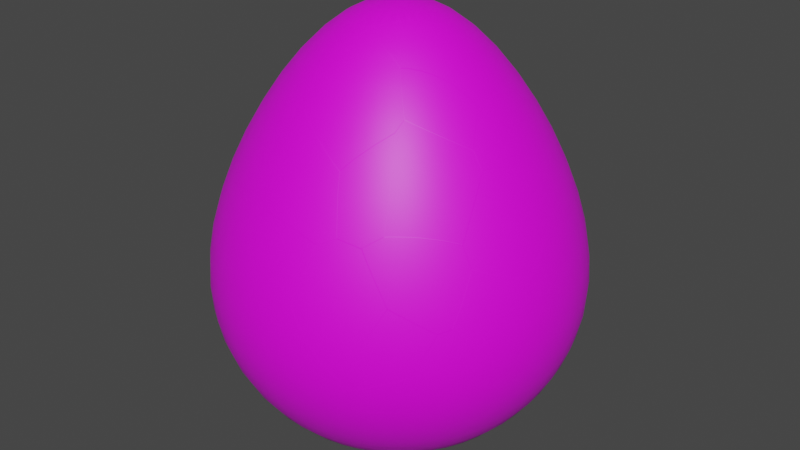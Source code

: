 # Source: Egg.blend  (saved by Blender 3.6.11; exported with 4.5.12 LTS)
import bpy
from mathutils import Matrix  # noqa: F401  (used for matrix-valued properties, if any)

bpy.ops.wm.read_factory_settings(use_empty=True)
scene = bpy.context.scene
scene.name = 'Scene'

# ---- collections
col_mesh = bpy.data.collections.new('Mesh'); scene.collection.children.link(col_mesh)
col_rig = bpy.data.collections.new('Rig'); scene.collection.children.link(col_rig)
col_collision = bpy.data.collections.new('Collision'); scene.collection.children.link(col_collision)
col_extras = bpy.data.collections.new('Extras'); scene.collection.children.link(col_extras)

# ---- images (referenced by path relative to the original .blend; pixels are not part of the script)
import os
ASSET_DIR = os.environ.get("B2B_ASSET_DIR", "")  # directory of the original .blend (textures are referenced by path, not embedded)
HERE = os.path.dirname(os.path.abspath(__file__))  # packed textures are extracted next to this script under _unpacked/

def load_image(name, relpath, width, height, colorspace="sRGB"):
    """Load a texture the original file referenced (path relative to the .blend, or extracted next to this script)."""
    p = next((c for c in (os.path.join(HERE, relpath), os.path.join(ASSET_DIR, relpath)) if relpath and os.path.exists(c)), "")
    if p:
        img = bpy.data.images.load(p, check_existing=True)
        img.name = name
    else:  # same state as the original file: an image datablock whose file is absent (Cycles renders it pink)
        img = bpy.data.images.new(name, width, height)
        img.source = "FILE"
        img.filepath = "//" + (relpath or name)
    img.colorspace_settings.name = colorspace
    return img
img_environmentcolor_png = load_image('EnvironmentColor.png', 'EnvironmentColor.png', 1024, 1024, 'sRGB')
img_roughness_png = load_image('Roughness.png', 'Roughness.png', 1024, 1024, 'sRGB')
img_normal_png = load_image('Normal.png', 'Normal.png', 1024, 1024, 'sRGB')

# ---- materials (node trees are filled in below, after node groups)
mat_environment = bpy.data.materials.new('Environment')

# ---- material node trees
mat_environment.use_nodes = True; mat_environment.node_tree.nodes.clear()
_N = mat_environment.node_tree.nodes; _L = mat_environment.node_tree.links
n0 = _N.new('ShaderNodeBsdfPrincipled'); n0.name = 'Principled BSDF'; n0.location = (970, 562)
n0.distribution = 'GGX'
n0.subsurface_method = 'RANDOM_WALK_SKIN'
n0.inputs[3].default_value = 1.45
n0.inputs[27].default_value = (0.0, 0.0, 0.0, 1.0)
n0.inputs[28].default_value = 1.0
n1 = _N.new('ShaderNodeOutputMaterial'); n1.name = 'Material Output'; n1.location = (1260, 562)
n2 = _N.new('ShaderNodeTexImage'); n2.name = 'Image Texture'; n2.location = (680, 533)
n2.image = img_environmentcolor_png
n3 = _N.new('ShaderNodeMapping'); n3.name = 'Mapping'; n3.location = (468, 569)
n4 = _N.new('ShaderNodeMapping'); n4.name = 'Mapping.001'; n4.location = (-194, 93)
n5 = _N.new('ShaderNodeTexImage'); n5.name = 'Image Texture.001'; n5.location = (-14, 133)
n5.image = img_roughness_png
n6 = _N.new('ShaderNodeValToRGB'); n6.name = 'Color Ramp'; n6.location = (361, 167)
while len(n6.color_ramp.elements) > 1: n6.color_ramp.elements.remove(n6.color_ramp.elements[-1])
n6.color_ramp.elements[0].position = 0.0; n6.color_ramp.elements[0].color = (0.292, 0.292, 0.292, 1.0)
_e = n6.color_ramp.elements.new(1.0); _e.color = (1.0, 1.0, 1.0, 1.0)
n7 = _N.new('ShaderNodeTexVoronoi'); n7.name = 'Voronoi Texture'; n7.location = (48, -481)
n8 = _N.new('ShaderNodeBump'); n8.name = 'Bump'; n8.location = (622, -97)
n8.inputs[0].default_value = 0.05
n8.inputs[1].default_value = 1.0
n8.inputs[2].default_value = 1.0
n9 = _N.new('ShaderNodeTexImage'); n9.name = 'Image Texture.002'; n9.location = (-7, -176)
n9.image = img_normal_png
n10 = _N.new('ShaderNodeMix'); n10.name = 'Mix'; n10.location = (306, -422)
n10.data_type = 'RGBA'
n10.inputs[0].default_value = 0.7
n11 = _N.new('ShaderNodeUVMap'); n11.name = 'UV Map'; n11.location = (264, 515)
n11.uv_map = 'UVColor'
n12 = _N.new('ShaderNodeUVMap'); n12.name = 'UV Map.001'; n12.location = (-407, 41)
n12.uv_map = 'UVMap'
_L.new(n0.outputs[0], n1.inputs[0])
_L.new(n2.outputs[0], n0.inputs[0])
_L.new(n3.outputs[0], n2.inputs[0])
_L.new(n11.outputs[0], n3.inputs[0])
_L.new(n4.outputs[0], n5.inputs[0])
_L.new(n4.outputs[0], n9.inputs[0])
_L.new(n6.outputs[0], n0.inputs[2])
_L.new(n5.outputs[0], n6.inputs[0])
_L.new(n8.outputs[0], n0.inputs[5])
_L.new(n7.outputs[1], n10.inputs[7])
_L.new(n9.outputs[0], n10.inputs[6])
_L.new(n10.outputs[2], n8.inputs[3])
_L.new(n12.outputs[0], n4.inputs[0])
n1.is_active_output = True

# ---- world
world_world = bpy.data.worlds.new('World'); scene.world = world_world
world_world.use_nodes = True; world_world.node_tree.nodes.clear()
_N = world_world.node_tree.nodes; _L = world_world.node_tree.links
n0 = _N.new('ShaderNodeOutputWorld'); n0.name = 'World Output'; n0.location = (300, 300)
n1 = _N.new('ShaderNodeBackground'); n1.name = 'Background'; n1.location = (10, 300)
n1.inputs[0].default_value = (0.05088, 0.05088, 0.05088, 1.0)
_L.new(n1.outputs[0], n0.inputs[0])
n0.is_active_output = True
world_world.color = (0.05088, 0.05088, 0.05088)
world_world.use_sun_shadow = False
world_world.sun_shadow_jitter_overblur = 0.0

# ---- meshes
me_cube = bpy.data.meshes.new('Cube')
me_cube.from_pydata([(-0.4086, -0.4086, -0.4086), (-0.4086, -0.4086, 0.4086), (-0.4086, 0.4086, -0.4086), (-0.4086, 0.4086, 0.4086), (0.4086, -0.4086, -0.4086), (0.4086, -0.4086, 0.4086), (0.4086, 0.4086, -0.4086), (0.4086, 0.4086, 0.4086)], [], [(0, 1, 3, 2), (2, 3, 7, 6), (6, 7, 5, 4), (4, 5, 1, 0), (2, 6, 4, 0), (7, 3, 1, 5)])
_uv = me_cube.uv_layers.new(name='UVMap')
_uv.uv.foreach_set('vector', [0.375, 0.0, 0.625, 0.0, 0.625, 0.25, 0.375, 0.25, 0.375, 0.25, 0.625, 0.25, 0.625, 0.5, 0.375, 0.5, 0.375, 0.5, 0.625, 0.5, 0.625, 0.75, 0.375, 0.75, 0.375, 0.75, 0.625, 0.75, 0.625, 1.0, 0.375, 1.0, 0.125, 0.5, 0.375, 0.5, 0.375, 0.75, 0.125, 0.75, 0.625, 0.5, 0.875, 0.5, 0.875, 0.75, 0.625, 0.75])
me_cube.use_remesh_fix_poles = True
me_cube.use_remesh_preserve_attributes = False
me_cube.use_mirror_vertex_groups = False
me_cube.update()
me_cube_002 = bpy.data.meshes.new('Cube.002')
me_cube_002.from_pydata([(0.0, 0.5, 1.252), (3.778e-10, 0.888, 0.6445), (6.433e-10, 1.008, -0.2701), (4.74e-10, 0.8936, -0.516), (1.436e-11, 0.2591, -0.9669), (0.06699, 0.25, 1.462), (0.1294, 0.483, 1.252), (0.1844, 0.6881, 0.9663), (0.2298, 0.8577, 0.6445), (0.2605, 0.972, 0.3122), (0.2713, 1.012, 0.001842), (0.2608, 0.9733, -0.2701), (0.2313, 0.8631, -0.516), (0.1864, 0.6957, -0.7203), (0.1304, 0.4865, -0.8724), (0.06705, 0.2502, -0.9669), (0.1294, 0.2241, 1.462), (0.25, 0.433, 1.252), (0.3562, 0.6169, 0.9663), (0.444, 0.769, 0.6445), (0.5032, 0.8715, 0.3121), (0.524, 0.9076, 0.001842), (0.5038, 0.8726, -0.2701), (0.4468, 0.7739, -0.516), (0.3601, 0.6237, -0.7203), (0.2518, 0.4362, -0.8724), (0.1295, 0.2244, -0.9669), (0.183, 0.183, 1.462), (0.3536, 0.3536, 1.252), (0.5037, 0.5037, 0.9663), (0.6279, 0.6279, 0.6445), (0.7116, 0.7116, 0.3121), (0.7411, 0.7411, 0.001842), (0.7125, 0.7125, -0.2701), (0.6319, 0.6319, -0.516), (0.5093, 0.5093, -0.7203), (0.3562, 0.3562, -0.8724), (0.1832, 0.1832, -0.9669), (0.2241, 0.1294, 1.462), (0.433, 0.25, 1.252), (0.6169, 0.3562, 0.9663), (0.769, 0.444, 0.6445), (0.8715, 0.5032, 0.3121), (0.9076, 0.524, 0.001842), (0.8726, 0.5038, -0.2701), (0.7739, 0.4468, -0.516), (0.6237, 0.3601, -0.7203), (0.4362, 0.2518, -0.8724), (0.2244, 0.1295, -0.9669), (-3.761e-07, 2.886e-07, 1.541), (0.25, 0.06699, 1.462), (0.483, 0.1294, 1.252), (0.6881, 0.1844, 0.9663), (0.8577, 0.2298, 0.6445), (0.972, 0.2605, 0.3121), (1.012, 0.2713, 0.001842), (0.9733, 0.2608, -0.2701), (0.8631, 0.2313, -0.516), (0.6957, 0.1864, -0.7203), (0.4865, 0.1304, -0.8724), (0.2502, 0.06705, -0.9669), (0.2588, 4.007e-07, 1.462), (0.5, 3.262e-07, 1.252), (0.7123, 3.259e-07, 0.9663), (0.888, 3.404e-07, 0.6445), (1.006, 4.331e-07, 0.3122), (1.048, 3.242e-07, 0.001842), (1.008, 4.177e-07, -0.2701), (0.8936, 3.403e-07, -0.516), (0.7202, 4.013e-07, -0.7203), (0.5037, 3.934e-07, -0.8724), (0.2591, 3.933e-07, -0.9669), (0.25, -0.06699, 1.462), (0.483, -0.1294, 1.252), (0.6881, -0.1844, 0.9663), (0.8577, -0.2298, 0.6445), (0.972, -0.2605, 0.3122), (1.012, -0.2713, 0.001842), (0.9733, -0.2608, -0.2701), (0.8631, -0.2313, -0.516), (0.6957, -0.1864, -0.7203), (0.4865, -0.1304, -0.8724), (0.2502, -0.06705, -0.9669), (0.2241, -0.1294, 1.462), (0.433, -0.25, 1.252), (0.6169, -0.3562, 0.9663), (0.769, -0.444, 0.6445), (0.8715, -0.5032, 0.3122), (0.9076, -0.524, 0.001842), (0.8726, -0.5038, -0.2701), (0.7739, -0.4468, -0.516), (0.6237, -0.3601, -0.7203), (0.4362, -0.2518, -0.8724), (0.2244, -0.1295, -0.9669), (0.183, -0.183, 1.462), (0.3536, -0.3536, 1.252), (0.5037, -0.5037, 0.9663), (0.6279, -0.6279, 0.6445), (0.7116, -0.7116, 0.3122), (0.7411, -0.7411, 0.001842), (0.7125, -0.7125, -0.2701), (0.6319, -0.6319, -0.516), (0.5093, -0.5093, -0.7203), (0.3562, -0.3562, -0.8724), (0.1832, -0.1832, -0.9669), (0.1294, -0.2241, 1.462), (0.25, -0.433, 1.252), (0.3562, -0.6169, 0.9663), (0.444, -0.769, 0.6445), (0.5032, -0.8715, 0.3122), (0.524, -0.9076, 0.001842), (0.5038, -0.8726, -0.2701), (0.4468, -0.7739, -0.516), (0.3601, -0.6237, -0.7203), (0.2518, -0.4362, -0.8724), (0.1295, -0.2244, -0.9669), (0.06699, -0.25, 1.462), (0.1294, -0.483, 1.252), (0.1844, -0.6881, 0.9663), (0.2298, -0.8577, 0.6445), (0.2605, -0.972, 0.3122), (0.2713, -1.012, 0.001842), (0.2608, -0.9733, -0.2701), (0.2313, -0.8631, -0.516), (0.1864, -0.6957, -0.7203), (0.1304, -0.4865, -0.8724), (0.06705, -0.2502, -0.9669), (1.097e-08, -0.2588, 1.462), (-7.099e-08, -0.5, 1.252), (-1.465e-07, -0.7123, 0.9663), (-5.713e-08, -0.888, 0.6445), (-5.781e-08, -1.006, 0.3122), (-8.93e-08, -1.048, 0.001842), (-5.786e-08, -1.008, -0.2701), (-5.739e-08, -0.8936, -0.516), (-8.72e-08, -0.7202, -0.7203), (-3.387e-08, -0.5037, -0.8724), (-1.884e-08, -0.2591, -0.9669), (-0.06699, -0.25, 1.462), (-0.1294, -0.483, 1.252), (-0.1844, -0.6881, 0.9663), (-0.2298, -0.8577, 0.6445), (-0.2605, -0.972, 0.3122), (-0.2713, -1.012, 0.001842), (-0.2608, -0.9733, -0.2701), (-0.2313, -0.8631, -0.516), (-0.1864, -0.6957, -0.7203), (-0.1304, -0.4865, -0.8724), (-0.06705, -0.2502, -0.9669), (-0.1294, -0.2241, 1.462), (-0.25, -0.433, 1.252), (-0.3562, -0.6169, 0.9663), (-0.444, -0.769, 0.6445), (-0.5032, -0.8715, 0.3122), (-0.524, -0.9076, 0.001842), (-0.5038, -0.8726, -0.2701), (-0.4468, -0.7739, -0.516), (-0.3601, -0.6237, -0.7203), (-0.2518, -0.4362, -0.8724), (-0.1295, -0.2244, -0.9669), (0.0, 3.894e-07, -1.0), (-0.183, -0.183, 1.462), (-0.3536, -0.3536, 1.252), (-0.5037, -0.5037, 0.9663), (-0.6279, -0.6279, 0.6445), (-0.7116, -0.7116, 0.3122), (-0.7411, -0.7411, 0.001842), (-0.7125, -0.7125, -0.2701), (-0.6319, -0.6319, -0.516), (-0.5093, -0.5093, -0.7203), (-0.3562, -0.3562, -0.8724), (-0.1832, -0.1832, -0.9669), (-0.2241, -0.1294, 1.462), (-0.433, -0.25, 1.252), (-0.6169, -0.3562, 0.9663), (-0.769, -0.444, 0.6445), (-0.8715, -0.5032, 0.3122), (-0.9076, -0.524, 0.001842), (-0.8726, -0.5038, -0.2701), (-0.7739, -0.4468, -0.516), (-0.6237, -0.3601, -0.7203), (-0.4362, -0.2518, -0.8724), (-0.2244, -0.1295, -0.9669), (-0.25, -0.06699, 1.462), (-0.483, -0.1294, 1.252), (-0.6881, -0.1844, 0.9663), (-0.8577, -0.2298, 0.6445), (-0.972, -0.2605, 0.3122), (-1.012, -0.2713, 0.001842), (-0.9733, -0.2608, -0.2701), (-0.8631, -0.2313, -0.516), (-0.6957, -0.1864, -0.7203), (-0.4865, -0.1304, -0.8724), (-0.2502, -0.06705, -0.9669), (-0.2588, 4.081e-07, 1.462), (-0.5, 4.678e-07, 1.252), (-0.7123, 4.91e-07, 0.9663), (-0.888, 4.932e-07, 0.6445), (-1.006, 4.021e-07, 0.3122), (-1.048, 3.711e-07, 0.001842), (-1.008, 3.71e-07, -0.2701), (-0.8936, 4.94e-07, -0.516), (-0.7202, 4.62e-07, -0.7203), (-0.5037, 3.634e-07, -0.8724), (-0.2591, 4.156e-07, -0.9669), (-0.25, 0.06699, 1.462), (-0.483, 0.1294, 1.252), (-0.6881, 0.1844, 0.9663), (-0.8577, 0.2298, 0.6445), (-0.972, 0.2605, 0.3122), (-1.012, 0.2713, 0.001842), (-0.9733, 0.2608, -0.2701), (-0.8631, 0.2313, -0.516), (-0.6957, 0.1864, -0.7203), (-0.4865, 0.1304, -0.8724), (-0.2502, 0.06705, -0.9669), (-0.2241, 0.1294, 1.462), (-0.433, 0.25, 1.252), (-0.6169, 0.3562, 0.9663), (-0.769, 0.444, 0.6445), (-0.8715, 0.5032, 0.3122), (-0.9076, 0.524, 0.001842), (-0.8726, 0.5038, -0.2701), (-0.7739, 0.4468, -0.516), (-0.6237, 0.3601, -0.7203), (-0.4362, 0.2518, -0.8724), (-0.2244, 0.1295, -0.9669), (-0.183, 0.183, 1.462), (-0.3536, 0.3536, 1.252), (-0.5037, 0.5037, 0.9663), (-0.6279, 0.6279, 0.6445), (-0.7116, 0.7116, 0.3122), (-0.7411, 0.7411, 0.001842), (-0.7125, 0.7125, -0.2701), (-0.6319, 0.6319, -0.516), (-0.5093, 0.5093, -0.7203), (-0.3562, 0.3562, -0.8724), (-0.1832, 0.1832, -0.9669), (-0.1294, 0.2241, 1.462), (-0.25, 0.433, 1.252), (-0.3562, 0.6169, 0.9663), (-0.444, 0.769, 0.6445), (-0.5032, 0.8715, 0.3122), (-0.524, 0.9076, 0.001842), (-0.5038, 0.8726, -0.2701), (-0.4468, 0.7739, -0.516), (-0.3601, 0.6237, -0.7203), (-0.2518, 0.4362, -0.8724), (-0.1295, 0.2244, -0.9669), (-0.06699, 0.25, 1.462), (-0.1294, 0.483, 1.252), (-0.1844, 0.6881, 0.9663), (-0.2298, 0.8577, 0.6445), (-0.2605, 0.972, 0.3122), (-0.2713, 1.012, 0.001842), (-0.2608, 0.9733, -0.2701), (-0.2313, 0.8631, -0.516), (-0.1864, 0.6957, -0.7203), (-0.1304, 0.4865, -0.8724), (-0.06705, 0.2502, -0.9669), (1.842e-08, 0.2588, 1.462), (7.871e-08, 0.7123, 0.9663), (-5.781e-08, 1.006, 0.3122), (-4.245e-08, 1.048, 0.001842), (7.975e-08, 0.7202, -0.7203), (-5.639e-08, 0.5037, -0.8724)], [], [(264, 3, 12, 13), (263, 262, 9, 10), (261, 0, 6, 7), (265, 264, 13, 14), (2, 263, 10, 11), (1, 261, 7, 8), (4, 265, 14, 15), (260, 49, 5), (3, 2, 11, 12), (262, 1, 8, 9), (160, 4, 15), (0, 260, 5, 6), (8, 7, 18, 19), (15, 14, 25, 26), (5, 49, 16), (12, 11, 22, 23), (9, 8, 19, 20), (160, 15, 26), (6, 5, 16, 17), (13, 12, 23, 24), (10, 9, 20, 21), (7, 6, 17, 18), (14, 13, 24, 25), (11, 10, 21, 22), (21, 20, 31, 32), (18, 17, 28, 29), (25, 24, 35, 36), (22, 21, 32, 33), (19, 18, 29, 30), (26, 25, 36, 37), (16, 49, 27), (23, 22, 33, 34), (20, 19, 30, 31), (160, 26, 37), (17, 16, 27, 28), (24, 23, 34, 35), (31, 30, 41, 42), (160, 37, 48), (28, 27, 38, 39), (35, 34, 45, 46), (32, 31, 42, 43), (29, 28, 39, 40), (36, 35, 46, 47), (33, 32, 43, 44), (30, 29, 40, 41), (37, 36, 47, 48), (27, 49, 38), (34, 33, 44, 45), (44, 43, 55, 56), (41, 40, 52, 53), (48, 47, 59, 60), (38, 49, 50), (45, 44, 56, 57), (42, 41, 53, 54), (160, 48, 60), (39, 38, 50, 51), (46, 45, 57, 58), (43, 42, 54, 55), (40, 39, 51, 52), (47, 46, 58, 59), (55, 54, 65, 66), (52, 51, 62, 63), (59, 58, 69, 70), (56, 55, 66, 67), (53, 52, 63, 64), (60, 59, 70, 71), (50, 49, 61), (57, 56, 67, 68), (54, 53, 64, 65), (160, 60, 71), (51, 50, 61, 62), (58, 57, 68, 69), (68, 67, 78, 79), (65, 64, 75, 76), (160, 71, 82), (62, 61, 72, 73), (69, 68, 79, 80), (66, 65, 76, 77), (63, 62, 73, 74), (70, 69, 80, 81), (67, 66, 77, 78), (64, 63, 74, 75), (71, 70, 81, 82), (61, 49, 72), (78, 77, 88, 89), (75, 74, 85, 86), (82, 81, 92, 93), (72, 49, 83), (79, 78, 89, 90), (76, 75, 86, 87), (160, 82, 93), (73, 72, 83, 84), (80, 79, 90, 91), (77, 76, 87, 88), (74, 73, 84, 85), (81, 80, 91, 92), (91, 90, 101, 102), (88, 87, 98, 99), (85, 84, 95, 96), (92, 91, 102, 103), (89, 88, 99, 100), (86, 85, 96, 97), (93, 92, 103, 104), (83, 49, 94), (90, 89, 100, 101), (87, 86, 97, 98), (160, 93, 104), (84, 83, 94, 95), (94, 49, 105), (101, 100, 111, 112), (98, 97, 108, 109), (160, 104, 115), (95, 94, 105, 106), (102, 101, 112, 113), (99, 98, 109, 110), (96, 95, 106, 107), (103, 102, 113, 114), (100, 99, 110, 111), (97, 96, 107, 108), (104, 103, 114, 115), (114, 113, 124, 125), (111, 110, 121, 122), (108, 107, 118, 119), (115, 114, 125, 126), (105, 49, 116), (112, 111, 122, 123), (109, 108, 119, 120), (160, 115, 126), (106, 105, 116, 117), (113, 112, 123, 124), (110, 109, 120, 121), (107, 106, 117, 118), (117, 116, 127, 128), (124, 123, 134, 135), (121, 120, 131, 132), (118, 117, 128, 129), (125, 124, 135, 136), (122, 121, 132, 133), (119, 118, 129, 130), (126, 125, 136, 137), (116, 49, 127), (123, 122, 133, 134), (120, 119, 130, 131), (160, 126, 137), (137, 136, 147, 148), (127, 49, 138), (134, 133, 144, 145), (131, 130, 141, 142), (160, 137, 148), (128, 127, 138, 139), (135, 134, 145, 146), (132, 131, 142, 143), (129, 128, 139, 140), (136, 135, 146, 147), (133, 132, 143, 144), (130, 129, 140, 141), (140, 139, 150, 151), (147, 146, 157, 158), (144, 143, 154, 155), (141, 140, 151, 152), (148, 147, 158, 159), (138, 49, 149), (145, 144, 155, 156), (142, 141, 152, 153), (160, 148, 159), (139, 138, 149, 150), (146, 145, 156, 157), (143, 142, 153, 154), (160, 159, 171), (150, 149, 161, 162), (157, 156, 168, 169), (154, 153, 165, 166), (151, 150, 162, 163), (158, 157, 169, 170), (155, 154, 166, 167), (152, 151, 163, 164), (159, 158, 170, 171), (149, 49, 161), (156, 155, 167, 168), (153, 152, 164, 165), (164, 163, 174, 175), (171, 170, 181, 182), (161, 49, 172), (168, 167, 178, 179), (165, 164, 175, 176), (160, 171, 182), (162, 161, 172, 173), (169, 168, 179, 180), (166, 165, 176, 177), (163, 162, 173, 174), (170, 169, 180, 181), (167, 166, 177, 178), (174, 173, 184, 185), (181, 180, 191, 192), (178, 177, 188, 189), (175, 174, 185, 186), (182, 181, 192, 193), (172, 49, 183), (179, 178, 189, 190), (176, 175, 186, 187), (160, 182, 193), (173, 172, 183, 184), (180, 179, 190, 191), (177, 176, 187, 188), (187, 186, 197, 198), (160, 193, 204), (184, 183, 194, 195), (191, 190, 201, 202), (188, 187, 198, 199), (185, 184, 195, 196), (192, 191, 202, 203), (189, 188, 199, 200), (186, 185, 196, 197), (193, 192, 203, 204), (183, 49, 194), (190, 189, 200, 201), (197, 196, 207, 208), (204, 203, 214, 215), (194, 49, 205), (201, 200, 211, 212), (198, 197, 208, 209), (160, 204, 215), (195, 194, 205, 206), (202, 201, 212, 213), (199, 198, 209, 210), (196, 195, 206, 207), (203, 202, 213, 214), (200, 199, 210, 211), (210, 209, 220, 221), (207, 206, 217, 218), (214, 213, 224, 225), (211, 210, 221, 222), (208, 207, 218, 219), (215, 214, 225, 226), (205, 49, 216), (212, 211, 222, 223), (209, 208, 219, 220), (160, 215, 226), (206, 205, 216, 217), (213, 212, 223, 224), (220, 219, 230, 231), (160, 226, 237), (217, 216, 227, 228), (224, 223, 234, 235), (221, 220, 231, 232), (218, 217, 228, 229), (225, 224, 235, 236), (222, 221, 232, 233), (219, 218, 229, 230), (226, 225, 236, 237), (216, 49, 227), (223, 222, 233, 234), (233, 232, 243, 244), (230, 229, 240, 241), (237, 236, 247, 248), (227, 49, 238), (234, 233, 244, 245), (231, 230, 241, 242), (160, 237, 248), (228, 227, 238, 239), (235, 234, 245, 246), (232, 231, 242, 243), (229, 228, 239, 240), (236, 235, 246, 247), (243, 242, 253, 254), (240, 239, 250, 251), (247, 246, 257, 258), (244, 243, 254, 255), (241, 240, 251, 252), (248, 247, 258, 259), (238, 49, 249), (245, 244, 255, 256), (242, 241, 252, 253), (160, 248, 259), (239, 238, 249, 250), (246, 245, 256, 257), (256, 255, 2, 3), (253, 252, 1, 262), (160, 259, 4), (250, 249, 260, 0), (257, 256, 3, 264), (254, 253, 262, 263), (251, 250, 0, 261), (258, 257, 264, 265), (255, 254, 263, 2), (252, 251, 261, 1), (259, 258, 265, 4), (249, 49, 260)])
me_cube_002.polygons.foreach_set('use_smooth', [True] * 288)
_uv = me_cube_002.uv_layers.new(name='UVMap')
_uv.uv.foreach_set('vector', [0.8348, 0.1717, 0.8094, 0.1953, 0.7904, 0.173, 0.8186, 0.152, 0.7612, 0.24, 0.7336, 0.2662, 0.7109, 0.2424, 0.7389, 0.2158, 0.6636, 0.3318, 0.6252, 0.3678, 0.6105, 0.3543, 0.6441, 0.3133, 0.8625, 0.146, 0.8348, 0.1717, 0.8186, 0.152, 0.8504, 0.1302, 0.7852, 0.2178, 0.7612, 0.24, 0.7389, 0.2158, 0.7642, 0.1941, 0.7007, 0.2971, 0.6636, 0.3318, 0.6441, 0.3133, 0.6787, 0.2752, 0.8939, 0.1171, 0.8625, 0.146, 0.8504, 0.1302, 0.8871, 0.1077, 0.5885, 0.402, 0.5527, 0.4352, 0.5802, 0.3948, 0.8094, 0.1953, 0.7852, 0.2178, 0.7642, 0.1941, 0.7904, 0.173, 0.7336, 0.2662, 0.7007, 0.2971, 0.6787, 0.2752, 0.7109, 0.2424, 0.9306, 0.08412, 0.8939, 0.1171, 0.8871, 0.1077, 0.6252, 0.3678, 0.5885, 0.402, 0.5802, 0.3948, 0.6105, 0.3543, 0.6787, 0.2752, 0.6441, 0.3133, 0.6223, 0.2964, 0.6545, 0.2539, 0.8871, 0.1077, 0.8504, 0.1302, 0.8407, 0.1124, 0.8823, 0.0969, 0.5802, 0.3948, 0.5527, 0.4352, 0.5706, 0.3893, 0.7904, 0.173, 0.7642, 0.1941, 0.7438, 0.1684, 0.7728, 0.1483, 0.7109, 0.2424, 0.6787, 0.2752, 0.6545, 0.2539, 0.6872, 0.2183, 0.9306, 0.08412, 0.8871, 0.1077, 0.8823, 0.0969, 0.6105, 0.3543, 0.5802, 0.3948, 0.5706, 0.3893, 0.5936, 0.343, 0.8186, 0.152, 0.7904, 0.173, 0.7728, 0.1483, 0.8048, 0.1295, 0.7389, 0.2158, 0.7109, 0.2424, 0.6872, 0.2183, 0.7164, 0.1903, 0.6441, 0.3133, 0.6105, 0.3543, 0.5936, 0.343, 0.6223, 0.2964, 0.8504, 0.1302, 0.8186, 0.152, 0.8048, 0.1295, 0.8407, 0.1124, 0.7642, 0.1941, 0.7389, 0.2158, 0.7164, 0.1903, 0.7438, 0.1684, 0.7164, 0.1903, 0.6872, 0.2183, 0.6609, 0.1932, 0.6927, 0.1626, 0.6223, 0.2964, 0.5936, 0.343, 0.5745, 0.3342, 0.5978, 0.2815, 0.8407, 0.1124, 0.8048, 0.1295, 0.7933, 0.1042, 0.8341, 0.09195, 0.7438, 0.1684, 0.7164, 0.1903, 0.6927, 0.1626, 0.7235, 0.14, 0.6545, 0.2539, 0.6223, 0.2964, 0.5978, 0.2815, 0.6277, 0.2332, 0.8823, 0.0969, 0.8407, 0.1124, 0.8341, 0.09195, 0.88, 0.08499, 0.5706, 0.3893, 0.5527, 0.4352, 0.5598, 0.3858, 0.7728, 0.1483, 0.7438, 0.1684, 0.7235, 0.14, 0.7566, 0.1201, 0.6872, 0.2183, 0.6545, 0.2539, 0.6277, 0.2332, 0.6609, 0.1932, 0.9306, 0.08412, 0.8823, 0.0969, 0.88, 0.08499, 0.5936, 0.343, 0.5706, 0.3893, 0.5598, 0.3858, 0.5745, 0.3342, 0.8048, 0.1295, 0.7728, 0.1483, 0.7566, 0.1201, 0.7933, 0.1042, 0.6609, 0.1932, 0.6277, 0.2332, 0.5968, 0.2128, 0.631, 0.1661, 0.9306, 0.08412, 0.88, 0.08499, 0.8803, 0.07234, 0.5745, 0.3342, 0.5598, 0.3858, 0.5479, 0.3845, 0.5531, 0.3283, 0.7933, 0.1042, 0.7566, 0.1201, 0.7417, 0.08738, 0.7848, 0.07455, 0.6927, 0.1626, 0.6609, 0.1932, 0.631, 0.1661, 0.6669, 0.1312, 0.5978, 0.2815, 0.5745, 0.3342, 0.5531, 0.3283, 0.5699, 0.2687, 0.8341, 0.09195, 0.7933, 0.1042, 0.7848, 0.07455, 0.8311, 0.06944, 0.7235, 0.14, 0.6927, 0.1626, 0.6669, 0.1312, 0.7028, 0.1067, 0.6277, 0.2332, 0.5978, 0.2815, 0.5699, 0.2687, 0.5968, 0.2128, 0.88, 0.08499, 0.8341, 0.09195, 0.8311, 0.06944, 0.8803, 0.07234, 0.5598, 0.3858, 0.5527, 0.4352, 0.5479, 0.3845, 0.7566, 0.1201, 0.7235, 0.14, 0.7028, 0.1067, 0.7417, 0.08738, 0.7028, 0.1067, 0.6669, 0.1312, 0.6374, 0.09448, 0.681, 0.06656, 0.5968, 0.2128, 0.5699, 0.2687, 0.5371, 0.2586, 0.56, 0.1929, 0.8803, 0.07234, 0.8311, 0.06944, 0.8329, 0.04438, 0.8837, 0.05942, 0.5479, 0.3845, 0.5527, 0.4352, 0.5356, 0.3859, 0.7417, 0.08738, 0.7028, 0.1067, 0.681, 0.06656, 0.7288, 0.04822, 0.631, 0.1661, 0.5968, 0.2128, 0.56, 0.1929, 0.5952, 0.1359, 0.9306, 0.08412, 0.8803, 0.07234, 0.8837, 0.05942, 0.5531, 0.3283, 0.5479, 0.3845, 0.5356, 0.3859, 0.5292, 0.3261, 0.7848, 0.07455, 0.7417, 0.08738, 0.7288, 0.04822, 0.7802, 0.04048, 0.6669, 0.1312, 0.631, 0.1661, 0.5952, 0.1359, 0.6374, 0.09448, 0.5699, 0.2687, 0.5531, 0.3283, 0.5292, 0.3261, 0.5371, 0.2586, 0.8311, 0.06944, 0.7848, 0.07455, 0.7802, 0.04048, 0.8329, 0.04438, 0.6374, 0.09448, 0.5952, 0.1359, 0.5509, 0.1027, 0.6006, 0.04863, 0.5371, 0.2586, 0.5292, 0.3261, 0.5026, 0.3283, 0.5003, 0.2528, 0.8329, 0.04438, 0.7802, 0.04048, 0.7818, 0.0001002, 0.8412, 0.01671, 0.681, 0.06656, 0.6374, 0.09448, 0.6006, 0.04863, 0.6569, 0.01406, 0.56, 0.1929, 0.5371, 0.2586, 0.5003, 0.2528, 0.5156, 0.1746, 0.8837, 0.05942, 0.8329, 0.04438, 0.8412, 0.01671, 0.8907, 0.04715, 0.5356, 0.3859, 0.5527, 0.4352, 0.5231, 0.3903, 0.7288, 0.04822, 0.681, 0.06656, 0.6569, 0.01406, 0.7196, 0.0001002, 0.5952, 0.1359, 0.56, 0.1929, 0.5156, 0.1746, 0.5509, 0.1027, 0.9306, 0.08412, 0.8837, 0.05942, 0.8907, 0.04715, 0.5292, 0.3261, 0.5356, 0.3859, 0.5231, 0.3903, 0.5026, 0.3283, 0.7802, 0.04048, 0.7288, 0.04822, 0.7196, 0.0001002, 0.7818, 0.0001002, 0.4958, 0.305, 0.4718, 0.3634, 0.425, 0.3361, 0.447, 0.2904, 0.3795, 0.459, 0.3073, 0.4912, 0.2913, 0.4457, 0.3503, 0.4143, 0.4331, 0.08627, 0.4652, 0.1311, 0.452, 0.1365, 0.1489, 0.4929, 0.08879, 0.4654, 0.09451, 0.4534, 0.1538, 0.4661, 0.5001, 0.2422, 0.4958, 0.305, 0.447, 0.2904, 0.4601, 0.2405, 0.4362, 0.4155, 0.3795, 0.459, 0.3503, 0.4143, 0.3938, 0.3759, 0.2261, 0.503, 0.1489, 0.4929, 0.1538, 0.4661, 0.2229, 0.4642, 0.4883, 0.1837, 0.5001, 0.2422, 0.4601, 0.2405, 0.4613, 0.1887, 0.4718, 0.3634, 0.4362, 0.4155, 0.3938, 0.3759, 0.425, 0.3361, 0.3073, 0.4912, 0.2261, 0.503, 0.2229, 0.4642, 0.2913, 0.4457, 0.4652, 0.1311, 0.4883, 0.1837, 0.4613, 0.1887, 0.452, 0.1365, 0.08879, 0.4654, 0.04747, 0.4312, 0.09451, 0.4534, 0.425, 0.3361, 0.3938, 0.3759, 0.3602, 0.3444, 0.3878, 0.3113, 0.2913, 0.4457, 0.2229, 0.4642, 0.2153, 0.4307, 0.2738, 0.4077, 0.452, 0.1365, 0.4613, 0.1887, 0.4364, 0.1878, 0.4388, 0.1384, 0.09451, 0.4534, 0.04747, 0.4312, 0.09716, 0.4411, 0.447, 0.2904, 0.425, 0.3361, 0.3878, 0.3113, 0.4097, 0.2741, 0.3503, 0.4143, 0.2913, 0.4457, 0.2738, 0.4077, 0.323, 0.377, 0.4331, 0.08627, 0.452, 0.1365, 0.4388, 0.1384, 0.1538, 0.4661, 0.09451, 0.4534, 0.09716, 0.4411, 0.1537, 0.442, 0.4601, 0.2405, 0.447, 0.2904, 0.4097, 0.2741, 0.4263, 0.2329, 0.3938, 0.3759, 0.3503, 0.4143, 0.323, 0.377, 0.3602, 0.3444, 0.2229, 0.4642, 0.1538, 0.4661, 0.1537, 0.442, 0.2153, 0.4307, 0.4613, 0.1887, 0.4601, 0.2405, 0.4263, 0.2329, 0.4364, 0.1878, 0.4263, 0.2329, 0.4097, 0.2741, 0.3787, 0.2566, 0.3979, 0.2217, 0.3602, 0.3444, 0.323, 0.377, 0.2986, 0.3457, 0.3311, 0.3159, 0.2153, 0.4307, 0.1537, 0.442, 0.1499, 0.4197, 0.2048, 0.4014, 0.4364, 0.1878, 0.4263, 0.2329, 0.3979, 0.2217, 0.4142, 0.1824, 0.3878, 0.3113, 0.3602, 0.3444, 0.3311, 0.3159, 0.3567, 0.2879, 0.2738, 0.4077, 0.2153, 0.4307, 0.2048, 0.4014, 0.2558, 0.3753, 0.4388, 0.1384, 0.4364, 0.1878, 0.4142, 0.1824, 0.4261, 0.1373, 0.09716, 0.4411, 0.04747, 0.4312, 0.09713, 0.4293, 0.4097, 0.2741, 0.3878, 0.3113, 0.3567, 0.2879, 0.3787, 0.2566, 0.323, 0.377, 0.2738, 0.4077, 0.2558, 0.3753, 0.2986, 0.3457, 0.4331, 0.08627, 0.4388, 0.1384, 0.4261, 0.1373, 0.1537, 0.442, 0.09716, 0.4411, 0.09713, 0.4293, 0.1499, 0.4197, 0.09713, 0.4293, 0.04747, 0.4312, 0.0947, 0.4183, 0.3787, 0.2566, 0.3567, 0.2879, 0.33, 0.2652, 0.3523, 0.2381, 0.2986, 0.3457, 0.2558, 0.3753, 0.2371, 0.3468, 0.2754, 0.3175, 0.4331, 0.08627, 0.4261, 0.1373, 0.4143, 0.1336, 0.1499, 0.4197, 0.09713, 0.4293, 0.0947, 0.4183, 0.1429, 0.3998, 0.3979, 0.2217, 0.3787, 0.2566, 0.3523, 0.2381, 0.3739, 0.2079, 0.3311, 0.3159, 0.2986, 0.3457, 0.2754, 0.3175, 0.3055, 0.2904, 0.2048, 0.4014, 0.1499, 0.4197, 0.1429, 0.3998, 0.1919, 0.3752, 0.4142, 0.1824, 0.3979, 0.2217, 0.3739, 0.2079, 0.3944, 0.1738, 0.3567, 0.2879, 0.3311, 0.3159, 0.3055, 0.2904, 0.33, 0.2652, 0.2558, 0.3753, 0.2048, 0.4014, 0.1919, 0.3752, 0.2371, 0.3468, 0.4261, 0.1373, 0.4142, 0.1824, 0.3944, 0.1738, 0.4143, 0.1336, 0.3944, 0.1738, 0.3739, 0.2079, 0.3529, 0.1921, 0.3774, 0.1624, 0.33, 0.2652, 0.3055, 0.2904, 0.2819, 0.2657, 0.306, 0.2427, 0.2371, 0.3468, 0.1919, 0.3752, 0.1771, 0.3522, 0.218, 0.3212, 0.4143, 0.1336, 0.3944, 0.1738, 0.3774, 0.1624, 0.4039, 0.1277, 0.0947, 0.4183, 0.04747, 0.4312, 0.0902, 0.4081, 0.3523, 0.2381, 0.33, 0.2652, 0.306, 0.2427, 0.3293, 0.2185, 0.2754, 0.3175, 0.2371, 0.3468, 0.218, 0.3212, 0.2534, 0.2918, 0.4331, 0.08627, 0.4143, 0.1336, 0.4039, 0.1277, 0.1429, 0.3998, 0.0947, 0.4183, 0.0902, 0.4081, 0.1333, 0.382, 0.3739, 0.2079, 0.3523, 0.2381, 0.3293, 0.2185, 0.3529, 0.1921, 0.3055, 0.2904, 0.2754, 0.3175, 0.2534, 0.2918, 0.2819, 0.2657, 0.1919, 0.3752, 0.1429, 0.3998, 0.1333, 0.382, 0.1771, 0.3522, 0.1333, 0.382, 0.0902, 0.4081, 0.08383, 0.3993, 0.1213, 0.3662, 0.3529, 0.1921, 0.3293, 0.2185, 0.3086, 0.1976, 0.3345, 0.1741, 0.2819, 0.2657, 0.2534, 0.2918, 0.2314, 0.2672, 0.2594, 0.2416, 0.1771, 0.3522, 0.1333, 0.382, 0.1213, 0.3662, 0.1602, 0.3313, 0.3774, 0.1624, 0.3529, 0.1921, 0.3345, 0.1741, 0.3629, 0.1485, 0.306, 0.2427, 0.2819, 0.2657, 0.2594, 0.2416, 0.284, 0.2197, 0.218, 0.3212, 0.1771, 0.3522, 0.1602, 0.3313, 0.1978, 0.2975, 0.4039, 0.1277, 0.3774, 0.1624, 0.3629, 0.1485, 0.3953, 0.1196, 0.0902, 0.4081, 0.04747, 0.4312, 0.08383, 0.3993, 0.3293, 0.2185, 0.306, 0.2427, 0.284, 0.2197, 0.3086, 0.1976, 0.2534, 0.2918, 0.218, 0.3212, 0.1978, 0.2975, 0.2314, 0.2672, 0.4331, 0.08627, 0.4039, 0.1277, 0.3953, 0.1196, 0.3953, 0.1196, 0.3629, 0.1485, 0.3508, 0.1325, 0.3885, 0.1099, 0.08383, 0.3993, 0.04747, 0.4312, 0.07587, 0.3919, 0.3086, 0.1976, 0.284, 0.2197, 0.2632, 0.1956, 0.2898, 0.1748, 0.2314, 0.2672, 0.1978, 0.2975, 0.1763, 0.2752, 0.209, 0.2431, 0.4331, 0.08627, 0.3953, 0.1196, 0.3885, 0.1099, 0.1213, 0.3662, 0.08383, 0.3993, 0.07587, 0.3919, 0.107, 0.3525, 0.3345, 0.1741, 0.3086, 0.1976, 0.2898, 0.1748, 0.3184, 0.154, 0.2594, 0.2416, 0.2314, 0.2672, 0.209, 0.2431, 0.2375, 0.2169, 0.1602, 0.3313, 0.1213, 0.3662, 0.107, 0.3525, 0.1414, 0.3124, 0.3629, 0.1485, 0.3345, 0.1741, 0.3184, 0.154, 0.3508, 0.1325, 0.284, 0.2197, 0.2594, 0.2416, 0.2375, 0.2169, 0.2632, 0.1956, 0.1978, 0.2975, 0.1602, 0.3313, 0.1414, 0.3124, 0.1763, 0.2752, 0.1414, 0.3124, 0.107, 0.3525, 0.09036, 0.3409, 0.1202, 0.2953, 0.3508, 0.1325, 0.3184, 0.154, 0.3046, 0.1314, 0.3413, 0.1142, 0.2632, 0.1956, 0.2375, 0.2169, 0.2155, 0.1912, 0.2431, 0.1696, 0.1763, 0.2752, 0.1414, 0.3124, 0.1202, 0.2953, 0.1528, 0.2537, 0.3885, 0.1099, 0.3508, 0.1325, 0.3413, 0.1142, 0.3838, 0.09888, 0.07587, 0.3919, 0.04747, 0.4312, 0.06647, 0.3862, 0.2898, 0.1748, 0.2632, 0.1956, 0.2431, 0.1696, 0.2725, 0.1496, 0.209, 0.2431, 0.1763, 0.2752, 0.1528, 0.2537, 0.1852, 0.2185, 0.4331, 0.08627, 0.3885, 0.1099, 0.3838, 0.09888, 0.107, 0.3525, 0.07587, 0.3919, 0.06647, 0.3862, 0.09036, 0.3409, 0.3184, 0.154, 0.2898, 0.1748, 0.2725, 0.1496, 0.3046, 0.1314, 0.2375, 0.2169, 0.209, 0.2431, 0.1852, 0.2185, 0.2155, 0.1912, 0.4331, 0.08627, 0.3838, 0.09888, 0.3813, 0.0868, 0.09036, 0.3409, 0.06647, 0.3862, 0.05586, 0.3824, 0.07158, 0.3317, 0.3046, 0.1314, 0.2725, 0.1496, 0.2563, 0.1212, 0.2933, 0.1054, 0.2155, 0.1912, 0.1852, 0.2185, 0.1597, 0.1931, 0.1921, 0.1633, 0.1202, 0.2953, 0.09036, 0.3409, 0.07158, 0.3317, 0.09591, 0.28, 0.3413, 0.1142, 0.3046, 0.1314, 0.2933, 0.1054, 0.3348, 0.09337, 0.2431, 0.1696, 0.2155, 0.1912, 0.1921, 0.1633, 0.223, 0.1409, 0.1528, 0.2537, 0.1202, 0.2953, 0.09591, 0.28, 0.1262, 0.2326, 0.3838, 0.09888, 0.3413, 0.1142, 0.3348, 0.09337, 0.3813, 0.0868, 0.06647, 0.3862, 0.04747, 0.4312, 0.05586, 0.3824, 0.2725, 0.1496, 0.2431, 0.1696, 0.223, 0.1409, 0.2563, 0.1212, 0.1852, 0.2185, 0.1528, 0.2537, 0.1262, 0.2326, 0.1597, 0.1931, 0.1262, 0.2326, 0.09591, 0.28, 0.06817, 0.2668, 0.09584, 0.2119, 0.3813, 0.0868, 0.3348, 0.09337, 0.332, 0.0701, 0.3817, 0.07395, 0.05586, 0.3824, 0.04747, 0.4312, 0.04427, 0.3809, 0.2563, 0.1212, 0.223, 0.1409, 0.2022, 0.1071, 0.2416, 0.08846, 0.1597, 0.1931, 0.1262, 0.2326, 0.09584, 0.2119, 0.1303, 0.166, 0.4331, 0.08627, 0.3813, 0.0868, 0.3817, 0.07395, 0.07158, 0.3317, 0.05586, 0.3824, 0.04427, 0.3809, 0.0504, 0.3254, 0.2933, 0.1054, 0.2563, 0.1212, 0.2416, 0.08846, 0.2849, 0.07563, 0.1921, 0.1633, 0.1597, 0.1931, 0.1303, 0.166, 0.1663, 0.1318, 0.09591, 0.28, 0.07158, 0.3317, 0.0504, 0.3254, 0.06817, 0.2668, 0.3348, 0.09337, 0.2933, 0.1054, 0.2849, 0.07563, 0.332, 0.0701, 0.223, 0.1409, 0.1921, 0.1633, 0.1663, 0.1318, 0.2022, 0.1071, 0.06817, 0.2668, 0.0504, 0.3254, 0.02723, 0.3226, 0.03617, 0.2563, 0.332, 0.0701, 0.2849, 0.07563, 0.2804, 0.0409, 0.3338, 0.04471, 0.2022, 0.1071, 0.1663, 0.1318, 0.1367, 0.09506, 0.1803, 0.06746, 0.09584, 0.2119, 0.06817, 0.2668, 0.03617, 0.2563, 0.05992, 0.1919, 0.3817, 0.07395, 0.332, 0.0701, 0.3338, 0.04471, 0.3854, 0.06085, 0.04427, 0.3809, 0.04747, 0.4312, 0.03193, 0.3819, 0.2416, 0.08846, 0.2022, 0.1071, 0.1803, 0.06746, 0.2285, 0.04845, 0.1303, 0.166, 0.09584, 0.2119, 0.05992, 0.1919, 0.09534, 0.1363, 0.4331, 0.08627, 0.3817, 0.07395, 0.3854, 0.06085, 0.0504, 0.3254, 0.04427, 0.3809, 0.03193, 0.3819, 0.02723, 0.3226, 0.2849, 0.07563, 0.2416, 0.08846, 0.2285, 0.04845, 0.2804, 0.0409, 0.1663, 0.1318, 0.1303, 0.166, 0.09534, 0.1363, 0.1367, 0.09506, 0.09534, 0.1363, 0.05992, 0.1919, 0.01652, 0.1734, 0.05172, 0.1034, 0.4331, 0.08627, 0.3854, 0.06085, 0.3926, 0.04825, 0.02723, 0.3226, 0.03193, 0.3819, 0.01949, 0.3859, 0.0009876, 0.3242, 0.2804, 0.0409, 0.2285, 0.04845, 0.2191, 0.0001002, 0.2821, 0.0001002, 0.1367, 0.09506, 0.09534, 0.1363, 0.05172, 0.1034, 0.1001, 0.0498, 0.03617, 0.2563, 0.02723, 0.3226, 0.0009876, 0.3242, 0.0001002, 0.25, 0.3338, 0.04471, 0.2804, 0.0409, 0.2821, 0.0001002, 0.342, 0.0172, 0.1803, 0.06746, 0.1367, 0.09506, 0.1001, 0.0498, 0.156, 0.01481, 0.05992, 0.1919, 0.03617, 0.2563, 0.0001002, 0.25, 0.01652, 0.1734, 0.3854, 0.06085, 0.3338, 0.04471, 0.342, 0.0172, 0.3926, 0.04825, 0.03193, 0.3819, 0.04747, 0.4312, 0.01949, 0.3859, 0.2285, 0.04845, 0.1803, 0.06746, 0.156, 0.01481, 0.2191, 0.0001002, 0.8144, 0.492, 0.732, 0.5019, 0.7288, 0.464, 0.7971, 0.4444, 0.9623, 0.1274, 0.9865, 0.1776, 0.9599, 0.1835, 0.9497, 0.1329, 0.5954, 0.4683, 0.5527, 0.4352, 0.6007, 0.456, 0.9976, 0.2971, 0.9757, 0.3556, 0.9287, 0.3303, 0.949, 0.2842, 0.8888, 0.4562, 0.8144, 0.492, 0.7971, 0.4444, 0.8562, 0.4108, 0.9306, 0.08412, 0.9623, 0.1274, 0.9497, 0.1329, 0.6563, 0.4931, 0.5954, 0.4683, 0.6007, 0.456, 0.6603, 0.4671, 0.9999, 0.2349, 0.9976, 0.2971, 0.949, 0.2842, 0.9603, 0.2345, 0.9423, 0.4079, 0.8888, 0.4562, 0.8562, 0.4108, 0.8992, 0.3713, 0.732, 0.5019, 0.6563, 0.4931, 0.6603, 0.4671, 0.7288, 0.464, 0.9865, 0.1776, 0.9999, 0.2349, 0.9603, 0.2345, 0.9599, 0.1835, 0.9757, 0.3556, 0.9423, 0.4079, 0.8992, 0.3713, 0.9287, 0.3303, 0.8992, 0.3713, 0.8562, 0.4108, 0.8277, 0.3741, 0.8641, 0.3405, 0.7288, 0.464, 0.6603, 0.4671, 0.6597, 0.443, 0.7209, 0.4309, 0.9599, 0.1835, 0.9603, 0.2345, 0.9267, 0.2279, 0.9355, 0.1833, 0.9287, 0.3303, 0.8992, 0.3713, 0.8641, 0.3405, 0.8909, 0.3068, 0.7971, 0.4444, 0.7288, 0.464, 0.7209, 0.4309, 0.7788, 0.4059, 0.9497, 0.1329, 0.9599, 0.1835, 0.9355, 0.1833, 0.9367, 0.135, 0.6007, 0.456, 0.5527, 0.4352, 0.603, 0.4436, 0.949, 0.2842, 0.9287, 0.3303, 0.8909, 0.3068, 0.9118, 0.2692, 0.8562, 0.4108, 0.7971, 0.4444, 0.7788, 0.4059, 0.8277, 0.3741, 0.9306, 0.08412, 0.9497, 0.1329, 0.9367, 0.135, 0.6603, 0.4671, 0.6007, 0.456, 0.603, 0.4436, 0.6597, 0.443, 0.9603, 0.2345, 0.949, 0.2842, 0.9118, 0.2692, 0.9267, 0.2279, 0.8277, 0.3741, 0.7788, 0.4059, 0.7602, 0.3739, 0.8026, 0.3434, 0.9306, 0.08412, 0.9367, 0.135, 0.9243, 0.1341, 0.6597, 0.443, 0.603, 0.4436, 0.6026, 0.4318, 0.6553, 0.4209, 0.9267, 0.2279, 0.9118, 0.2692, 0.88, 0.2524, 0.8986, 0.2176, 0.8641, 0.3405, 0.8277, 0.3741, 0.8026, 0.3434, 0.8346, 0.3129, 0.7209, 0.4309, 0.6597, 0.443, 0.6553, 0.4209, 0.7097, 0.4012, 0.9355, 0.1833, 0.9267, 0.2279, 0.8986, 0.2176, 0.9133, 0.1785, 0.8909, 0.3068, 0.8641, 0.3405, 0.8346, 0.3129, 0.8592, 0.2839, 0.7788, 0.4059, 0.7209, 0.4309, 0.7097, 0.4012, 0.7602, 0.3739, 0.9367, 0.135, 0.9355, 0.1833, 0.9133, 0.1785, 0.9243, 0.1341, 0.603, 0.4436, 0.5527, 0.4352, 0.6026, 0.4318, 0.9118, 0.2692, 0.8909, 0.3068, 0.8592, 0.2839, 0.88, 0.2524, 0.8592, 0.2839, 0.8346, 0.3129, 0.8084, 0.2879, 0.8318, 0.2619, 0.7602, 0.3739, 0.7097, 0.4012, 0.6963, 0.3753, 0.741, 0.3458, 0.9243, 0.1341, 0.9133, 0.1785, 0.8939, 0.1703, 0.9128, 0.1306, 0.6026, 0.4318, 0.5527, 0.4352, 0.5999, 0.4208, 0.88, 0.2524, 0.8592, 0.2839, 0.8318, 0.2619, 0.8537, 0.2347, 0.8026, 0.3434, 0.7602, 0.3739, 0.741, 0.3458, 0.7788, 0.3157, 0.9306, 0.08412, 0.9243, 0.1341, 0.9128, 0.1306, 0.6553, 0.4209, 0.6026, 0.4318, 0.5999, 0.4208, 0.6478, 0.401, 0.8986, 0.2176, 0.88, 0.2524, 0.8537, 0.2347, 0.8742, 0.2045, 0.8346, 0.3129, 0.8026, 0.3434, 0.7788, 0.3157, 0.8084, 0.2879, 0.7097, 0.4012, 0.6553, 0.4209, 0.6478, 0.401, 0.6963, 0.3753, 0.9133, 0.1785, 0.8986, 0.2176, 0.8742, 0.2045, 0.8939, 0.1703, 0.8084, 0.2879, 0.7788, 0.3157, 0.756, 0.2904, 0.7841, 0.2639, 0.6963, 0.3753, 0.6478, 0.401, 0.6377, 0.3833, 0.6809, 0.3523, 0.8939, 0.1703, 0.8742, 0.2045, 0.8532, 0.1892, 0.877, 0.1594, 0.8318, 0.2619, 0.8084, 0.2879, 0.7841, 0.2639, 0.8076, 0.2402, 0.741, 0.3458, 0.6963, 0.3753, 0.6809, 0.3523, 0.7212, 0.3206, 0.9128, 0.1306, 0.8939, 0.1703, 0.877, 0.1594, 0.9025, 0.1249, 0.5999, 0.4208, 0.5527, 0.4352, 0.5951, 0.4108, 0.8537, 0.2347, 0.8318, 0.2619, 0.8076, 0.2402, 0.8303, 0.2157, 0.7788, 0.3157, 0.741, 0.3458, 0.7212, 0.3206, 0.756, 0.2904, 0.9306, 0.08412, 0.9128, 0.1306, 0.9025, 0.1249, 0.6478, 0.401, 0.5999, 0.4208, 0.5951, 0.4108, 0.6377, 0.3833, 0.8742, 0.2045, 0.8537, 0.2347, 0.8303, 0.2157, 0.8532, 0.1892, 0.8303, 0.2157, 0.8076, 0.2402, 0.7852, 0.2178, 0.8094, 0.1953, 0.756, 0.2904, 0.7212, 0.3206, 0.7007, 0.2971, 0.7336, 0.2662, 0.9306, 0.08412, 0.9025, 0.1249, 0.8939, 0.1171, 0.6377, 0.3833, 0.5951, 0.4108, 0.5885, 0.402, 0.6252, 0.3678, 0.8532, 0.1892, 0.8303, 0.2157, 0.8094, 0.1953, 0.8348, 0.1717, 0.7841, 0.2639, 0.756, 0.2904, 0.7336, 0.2662, 0.7612, 0.24, 0.6809, 0.3523, 0.6377, 0.3833, 0.6252, 0.3678, 0.6636, 0.3318, 0.877, 0.1594, 0.8532, 0.1892, 0.8348, 0.1717, 0.8625, 0.146, 0.8076, 0.2402, 0.7841, 0.2639, 0.7612, 0.24, 0.7852, 0.2178, 0.7212, 0.3206, 0.6809, 0.3523, 0.6636, 0.3318, 0.7007, 0.2971, 0.9025, 0.1249, 0.877, 0.1594, 0.8625, 0.146, 0.8939, 0.1171, 0.5951, 0.4108, 0.5527, 0.4352, 0.5885, 0.402])
_uv.active_render = True
_uv = me_cube_002.uv_layers.new(name='UVColor')
_uv.uv.foreach_set('vector', [0.03098, 0.02757, 0.03267, 0.03041, 0.0302, 0.03175, 0.0288, 0.02868, 0.03591, 0.03584, 0.03779, 0.03899, 0.03506, 0.04064, 0.03316, 0.03742, 0.04264, 0.04708, 0.04533, 0.05156, 0.04373, 0.05269, 0.04047, 0.04855, 0.02914, 0.02445, 0.03098, 0.02757, 0.0288, 0.02868, 0.02741, 0.02527, 0.03429, 0.03313, 0.03591, 0.03584, 0.03316, 0.03742, 0.03165, 0.03461, 0.04006, 0.04278, 0.04264, 0.04708, 0.04047, 0.04855, 0.03751, 0.04441, 0.02706, 0.02091, 0.02914, 0.02445, 0.02741, 0.02527, 0.02604, 0.02136, 0.04787, 0.05582, 0.05034, 0.05998, 0.047, 0.05646, 0.03267, 0.03041, 0.03429, 0.03313, 0.03165, 0.03461, 0.0302, 0.03175, 0.03779, 0.03899, 0.04006, 0.04278, 0.03751, 0.04441, 0.03506, 0.04064, 0.02468, 0.01676, 0.02706, 0.02091, 0.02604, 0.02136, 0.04533, 0.05156, 0.04787, 0.05582, 0.047, 0.05646, 0.04373, 0.05269, 0.03751, 0.04441, 0.04047, 0.04855, 0.03841, 0.05028, 0.03498, 0.04625, 0.02604, 0.02136, 0.02741, 0.02527, 0.02553, 0.0258, 0.02492, 0.02159, 0.047, 0.05646, 0.05034, 0.05998, 0.04627, 0.05728, 0.0302, 0.03175, 0.03165, 0.03461, 0.02882, 0.03599, 0.02751, 0.03287, 0.03506, 0.04064, 0.03751, 0.04441, 0.03498, 0.04625, 0.03229, 0.04237, 0.02468, 0.01676, 0.02604, 0.02136, 0.02492, 0.02159, 0.04373, 0.05269, 0.047, 0.05646, 0.04627, 0.05728, 0.04229, 0.05409, 0.0288, 0.02868, 0.0302, 0.03175, 0.02751, 0.03287, 0.02645, 0.02953, 0.03316, 0.03742, 0.03506, 0.04064, 0.03229, 0.04237, 0.03029, 0.03902, 0.04047, 0.04855, 0.04373, 0.05269, 0.04229, 0.05409, 0.03841, 0.05028, 0.02741, 0.02527, 0.0288, 0.02868, 0.02645, 0.02953, 0.02553, 0.0258, 0.03165, 0.03461, 0.03316, 0.03742, 0.03029, 0.03902, 0.02882, 0.03599, 0.03029, 0.03902, 0.03229, 0.04237, 0.02934, 0.04431, 0.02718, 0.04064, 0.03841, 0.05028, 0.04229, 0.05409, 0.04103, 0.05575, 0.03646, 0.0523, 0.02553, 0.0258, 0.02645, 0.02953, 0.02382, 0.03008, 0.0235, 0.02603, 0.02882, 0.03599, 0.03029, 0.03902, 0.02718, 0.04064, 0.02571, 0.03728, 0.03498, 0.04625, 0.03841, 0.05028, 0.03646, 0.0523, 0.03244, 0.04832, 0.02492, 0.02159, 0.02553, 0.0258, 0.0235, 0.02603, 0.02375, 0.02157, 0.04627, 0.05728, 0.05034, 0.05998, 0.0457, 0.05825, 0.02751, 0.03287, 0.02882, 0.03599, 0.02571, 0.03728, 0.02457, 0.03381, 0.03229, 0.04237, 0.03498, 0.04625, 0.03244, 0.04832, 0.02934, 0.04431, 0.02468, 0.01676, 0.02492, 0.02159, 0.02375, 0.02157, 0.04229, 0.05409, 0.04627, 0.05728, 0.0457, 0.05825, 0.04103, 0.05575, 0.02645, 0.02953, 0.02751, 0.03287, 0.02457, 0.03381, 0.02382, 0.03008, 0.02934, 0.04431, 0.03244, 0.04832, 0.0298, 0.0508, 0.02614, 0.04647, 0.02468, 0.01676, 0.02375, 0.02157, 0.02256, 0.02129, 0.04103, 0.05575, 0.0457, 0.05825, 0.04533, 0.05937, 0.04001, 0.05767, 0.02382, 0.03008, 0.02457, 0.03381, 0.02124, 0.03452, 0.02089, 0.03028, 0.02718, 0.04064, 0.02934, 0.04431, 0.02614, 0.04647, 0.02372, 0.04235, 0.03646, 0.0523, 0.04103, 0.05575, 0.04001, 0.05767, 0.03459, 0.05475, 0.0235, 0.02603, 0.02382, 0.03008, 0.02089, 0.03028, 0.02133, 0.02586, 0.02571, 0.03728, 0.02718, 0.04064, 0.02372, 0.04235, 0.02218, 0.03852, 0.03244, 0.04832, 0.03646, 0.0523, 0.03459, 0.05475, 0.0298, 0.0508, 0.02375, 0.02157, 0.0235, 0.02603, 0.02133, 0.02586, 0.02256, 0.02129, 0.0457, 0.05825, 0.05034, 0.05998, 0.04533, 0.05937, 0.02457, 0.03381, 0.02571, 0.03728, 0.02218, 0.03852, 0.02124, 0.03452, 0.02218, 0.03852, 0.02372, 0.04235, 0.01964, 0.04431, 0.01807, 0.03971, 0.0298, 0.0508, 0.03459, 0.05475, 0.0329, 0.05764, 0.02706, 0.05381, 0.02256, 0.02129, 0.02133, 0.02586, 0.01897, 0.02519, 0.02142, 0.02071, 0.04533, 0.05937, 0.05034, 0.05998, 0.0452, 0.06059, 0.02124, 0.03452, 0.02218, 0.03852, 0.01807, 0.03971, 0.01731, 0.03494, 0.02614, 0.04647, 0.0298, 0.0508, 0.02706, 0.05381, 0.02258, 0.04907, 0.02468, 0.01676, 0.02256, 0.02129, 0.02142, 0.02071, 0.04001, 0.05767, 0.04533, 0.05937, 0.0452, 0.06059, 0.03927, 0.05993, 0.02089, 0.03028, 0.02124, 0.03452, 0.01731, 0.03494, 0.01761, 0.03004, 0.02372, 0.04235, 0.02614, 0.04647, 0.02258, 0.04907, 0.01964, 0.04431, 0.03459, 0.05475, 0.04001, 0.05767, 0.03927, 0.05993, 0.0329, 0.05764, 0.02133, 0.02586, 0.02089, 0.03028, 0.01761, 0.03004, 0.01897, 0.02519, 0.01964, 0.04431, 0.02258, 0.04907, 0.01831, 0.05243, 0.01478, 0.04652, 0.0329, 0.05764, 0.03927, 0.05993, 0.03892, 0.06252, 0.03145, 0.06114, 0.01897, 0.02519, 0.01761, 0.03004, 0.0139, 0.02912, 0.01658, 0.02392, 0.01807, 0.03971, 0.01964, 0.04431, 0.01478, 0.04652, 0.01286, 0.04082, 0.02706, 0.05381, 0.0329, 0.05764, 0.03145, 0.06114, 0.0242, 0.05759, 0.02142, 0.02071, 0.01897, 0.02519, 0.01658, 0.02392, 0.02038, 0.01981, 0.0452, 0.06059, 0.05034, 0.05998, 0.04535, 0.06189, 0.01731, 0.03494, 0.01807, 0.03971, 0.01286, 0.04082, 0.01274, 0.03486, 0.02258, 0.04907, 0.02706, 0.05381, 0.0242, 0.05759, 0.01831, 0.05243, 0.02468, 0.01676, 0.02142, 0.02071, 0.02038, 0.01981, 0.03927, 0.05993, 0.0452, 0.06059, 0.04535, 0.06189, 0.03892, 0.06252, 0.01761, 0.03004, 0.01731, 0.03494, 0.01274, 0.03486, 0.0139, 0.02912, 0.09396, 0.01499, 0.09895, 0.01824, 0.09561, 0.02212, 0.09174, 0.01924, 0.1063, 0.02844, 0.1083, 0.03582, 0.1037, 0.03662, 0.1017, 0.03047, 0.07248, 0.01684, 0.07725, 0.01468, 0.07751, 0.01601, 0.1058, 0.05134, 0.102, 0.05667, 0.101, 0.05589, 0.1033, 0.05038, 0.08822, 0.01348, 0.09396, 0.01499, 0.09174, 0.01924, 0.08733, 0.01718, 0.1032, 0.02244, 0.1063, 0.02844, 0.1017, 0.03047, 0.09879, 0.02572, 0.1082, 0.04394, 0.1058, 0.05134, 0.1033, 0.05038, 0.1044, 0.04361, 0.08257, 0.01348, 0.08822, 0.01348, 0.08733, 0.01718, 0.08254, 0.01608, 0.09895, 0.01824, 0.1032, 0.02244, 0.09879, 0.02572, 0.09561, 0.02212, 0.1083, 0.03582, 0.1082, 0.04394, 0.1044, 0.04361, 0.1037, 0.03662, 0.07725, 0.01468, 0.08257, 0.01348, 0.08254, 0.01608, 0.07751, 0.01601, 0.102, 0.05667, 0.09794, 0.06004, 0.101, 0.05589, 0.09561, 0.02212, 0.09879, 0.02572, 0.09525, 0.02834, 0.09262, 0.02517, 0.1037, 0.03662, 0.1044, 0.04361, 0.101, 0.04375, 0.09978, 0.03765, 0.07751, 0.01601, 0.08254, 0.01608, 0.082, 0.01837, 0.07745, 0.01729, 0.101, 0.05589, 0.09794, 0.06004, 0.09984, 0.05541, 0.09174, 0.01924, 0.09561, 0.02212, 0.09262, 0.02517, 0.08954, 0.02248, 0.1017, 0.03047, 0.1037, 0.03662, 0.09978, 0.03765, 0.09769, 0.03242, 0.07248, 0.01684, 0.07751, 0.01601, 0.07745, 0.01729, 0.1033, 0.05038, 0.101, 0.05589, 0.09984, 0.05541, 0.101, 0.04995, 0.08733, 0.01718, 0.09174, 0.01924, 0.08954, 0.02248, 0.08602, 0.02016, 0.09879, 0.02572, 0.1017, 0.03047, 0.09769, 0.03242, 0.09525, 0.02834, 0.1044, 0.04361, 0.1033, 0.05038, 0.101, 0.04995, 0.101, 0.04375, 0.08254, 0.01608, 0.08733, 0.01718, 0.08602, 0.02016, 0.082, 0.01837, 0.08602, 0.02016, 0.08954, 0.02248, 0.08735, 0.02503, 0.08445, 0.02259, 0.09525, 0.02834, 0.09769, 0.03242, 0.0943, 0.03418, 0.09206, 0.03057, 0.101, 0.04375, 0.101, 0.04995, 0.09876, 0.04991, 0.09796, 0.04424, 0.082, 0.01837, 0.08602, 0.02016, 0.08445, 0.02259, 0.08109, 0.02039, 0.09262, 0.02517, 0.09525, 0.02834, 0.09206, 0.03057, 0.08988, 0.02765, 0.09978, 0.03765, 0.101, 0.04375, 0.09796, 0.04424, 0.09636, 0.03881, 0.07745, 0.01729, 0.082, 0.01837, 0.08109, 0.02039, 0.07711, 0.01845, 0.09984, 0.05541, 0.09794, 0.06004, 0.0987, 0.05519, 0.08954, 0.02248, 0.09262, 0.02517, 0.08988, 0.02765, 0.08735, 0.02503, 0.09769, 0.03242, 0.09978, 0.03765, 0.09636, 0.03881, 0.0943, 0.03418, 0.07248, 0.01684, 0.07745, 0.01729, 0.07711, 0.01845, 0.101, 0.04995, 0.09984, 0.05541, 0.0987, 0.05519, 0.09876, 0.04991, 0.0987, 0.05519, 0.09794, 0.06004, 0.09758, 0.05522, 0.08735, 0.02503, 0.08988, 0.02765, 0.08726, 0.02978, 0.08514, 0.02718, 0.0943, 0.03418, 0.09636, 0.03881, 0.09331, 0.04008, 0.09121, 0.03588, 0.07248, 0.01684, 0.07711, 0.01845, 0.07654, 0.01946, 0.09876, 0.04991, 0.0987, 0.05519, 0.09758, 0.05522, 0.09671, 0.05022, 0.08445, 0.02259, 0.08735, 0.02503, 0.08514, 0.02718, 0.08272, 0.0246, 0.09206, 0.03057, 0.0943, 0.03418, 0.09121, 0.03588, 0.08919, 0.03253, 0.09796, 0.04424, 0.09876, 0.04991, 0.09671, 0.05022, 0.09522, 0.045, 0.08109, 0.02039, 0.08445, 0.02259, 0.08272, 0.0246, 0.07991, 0.02206, 0.08988, 0.02765, 0.09206, 0.03057, 0.08919, 0.03253, 0.08726, 0.02978, 0.09636, 0.03881, 0.09796, 0.04424, 0.09522, 0.045, 0.09331, 0.04008, 0.07711, 0.01845, 0.08109, 0.02039, 0.07991, 0.02206, 0.07654, 0.01946, 0.07991, 0.02206, 0.08272, 0.0246, 0.08084, 0.02628, 0.07853, 0.02343, 0.08726, 0.02978, 0.08919, 0.03253, 0.08644, 0.0343, 0.08471, 0.03161, 0.09331, 0.04008, 0.09522, 0.045, 0.09274, 0.046, 0.09051, 0.04144, 0.07654, 0.01946, 0.07991, 0.02206, 0.07853, 0.02343, 0.07579, 0.02032, 0.09758, 0.05522, 0.09794, 0.06004, 0.09652, 0.05546, 0.08514, 0.02718, 0.08726, 0.02978, 0.08471, 0.03161, 0.08288, 0.02897, 0.09121, 0.03588, 0.09331, 0.04008, 0.09051, 0.04144, 0.08836, 0.03751, 0.07248, 0.01684, 0.07654, 0.01946, 0.07579, 0.02032, 0.09671, 0.05022, 0.09758, 0.05522, 0.09652, 0.05546, 0.09481, 0.05081, 0.08272, 0.0246, 0.08514, 0.02718, 0.08288, 0.02897, 0.08084, 0.02628, 0.08919, 0.03253, 0.09121, 0.03588, 0.08836, 0.03751, 0.08644, 0.0343, 0.09522, 0.045, 0.09671, 0.05022, 0.09481, 0.05081, 0.09274, 0.046, 0.09481, 0.05081, 0.09652, 0.05546, 0.09554, 0.05591, 0.09306, 0.05167, 0.08084, 0.02628, 0.08288, 0.02897, 0.08053, 0.03052, 0.07882, 0.02766, 0.08644, 0.0343, 0.08836, 0.03751, 0.08562, 0.03913, 0.08374, 0.03596, 0.09274, 0.046, 0.09481, 0.05081, 0.09306, 0.05167, 0.09043, 0.04721, 0.07853, 0.02343, 0.08084, 0.02628, 0.07882, 0.02766, 0.07697, 0.02454, 0.08471, 0.03161, 0.08644, 0.0343, 0.08374, 0.03596, 0.08214, 0.03325, 0.09051, 0.04144, 0.09274, 0.046, 0.09043, 0.04721, 0.08788, 0.04291, 0.07579, 0.02032, 0.07853, 0.02343, 0.07697, 0.02454, 0.07488, 0.02098, 0.09652, 0.05546, 0.09794, 0.06004, 0.09554, 0.05591, 0.08288, 0.02897, 0.08471, 0.03161, 0.08214, 0.03325, 0.08053, 0.03052, 0.08836, 0.03751, 0.09051, 0.04144, 0.08788, 0.04291, 0.08562, 0.03913, 0.07248, 0.01684, 0.07579, 0.02032, 0.07488, 0.02098, 0.07488, 0.02098, 0.07697, 0.02454, 0.07523, 0.02537, 0.07385, 0.02145, 0.09554, 0.05591, 0.09794, 0.06004, 0.09468, 0.05654, 0.08053, 0.03052, 0.08214, 0.03325, 0.07949, 0.03474, 0.07805, 0.03185, 0.08562, 0.03913, 0.08788, 0.04291, 0.08533, 0.04454, 0.0829, 0.04077, 0.07248, 0.01684, 0.07488, 0.02098, 0.07385, 0.02145, 0.09306, 0.05167, 0.09554, 0.05591, 0.09468, 0.05654, 0.09147, 0.05278, 0.07882, 0.02766, 0.08053, 0.03052, 0.07805, 0.03185, 0.07663, 0.02879, 0.08374, 0.03596, 0.08562, 0.03913, 0.0829, 0.04077, 0.08101, 0.03756, 0.09043, 0.04721, 0.09306, 0.05167, 0.09147, 0.05278, 0.08826, 0.04865, 0.07697, 0.02454, 0.07882, 0.02766, 0.07663, 0.02879, 0.07523, 0.02537, 0.08214, 0.03325, 0.08374, 0.03596, 0.08101, 0.03756, 0.07949, 0.03474, 0.08788, 0.04291, 0.09043, 0.04721, 0.08826, 0.04865, 0.08533, 0.04454, 0.08826, 0.04865, 0.09147, 0.05278, 0.09003, 0.05415, 0.08621, 0.05036, 0.07523, 0.02537, 0.07663, 0.02879, 0.07426, 0.02964, 0.07335, 0.02591, 0.07949, 0.03474, 0.08101, 0.03756, 0.07815, 0.03914, 0.07667, 0.03613, 0.08533, 0.04454, 0.08826, 0.04865, 0.08621, 0.05036, 0.08281, 0.04637, 0.07385, 0.02145, 0.07523, 0.02537, 0.07335, 0.02591, 0.07273, 0.02168, 0.09468, 0.05654, 0.09794, 0.06004, 0.09394, 0.05733, 0.07805, 0.03185, 0.07949, 0.03474, 0.07667, 0.03613, 0.07535, 0.033, 0.0829, 0.04077, 0.08533, 0.04454, 0.08281, 0.04637, 0.08012, 0.04252, 0.07248, 0.01684, 0.07385, 0.02145, 0.07273, 0.02168, 0.09147, 0.05278, 0.09468, 0.05654, 0.09394, 0.05733, 0.09003, 0.05415, 0.07663, 0.02879, 0.07805, 0.03185, 0.07535, 0.033, 0.07426, 0.02964, 0.08101, 0.03756, 0.0829, 0.04077, 0.08012, 0.04252, 0.07815, 0.03914, 0.07248, 0.01684, 0.07273, 0.02168, 0.07156, 0.02167, 0.09003, 0.05415, 0.09394, 0.05733, 0.09337, 0.05829, 0.08878, 0.05578, 0.07426, 0.02964, 0.07535, 0.033, 0.07236, 0.03395, 0.07163, 0.0302, 0.07815, 0.03914, 0.08012, 0.04252, 0.07721, 0.04444, 0.07507, 0.04078, 0.08621, 0.05036, 0.09003, 0.05415, 0.08878, 0.05578, 0.08425, 0.05239, 0.07335, 0.02591, 0.07426, 0.02964, 0.07163, 0.0302, 0.07133, 0.02613, 0.07667, 0.03613, 0.07815, 0.03914, 0.07507, 0.04078, 0.07354, 0.03745, 0.08281, 0.04637, 0.08621, 0.05036, 0.08425, 0.05239, 0.08029, 0.04843, 0.07273, 0.02168, 0.07335, 0.02591, 0.07133, 0.02613, 0.07156, 0.02167, 0.09394, 0.05733, 0.09794, 0.06004, 0.09337, 0.05829, 0.07535, 0.033, 0.07667, 0.03613, 0.07354, 0.03745, 0.07236, 0.03395, 0.08012, 0.04252, 0.08281, 0.04637, 0.08029, 0.04843, 0.07721, 0.04444, 0.08029, 0.04843, 0.08425, 0.05239, 0.08242, 0.05478, 0.07768, 0.05091, 0.07156, 0.02167, 0.07133, 0.02613, 0.06912, 0.02595, 0.07037, 0.02139, 0.09337, 0.05829, 0.09794, 0.06004, 0.093, 0.05938, 0.07236, 0.03395, 0.07354, 0.03745, 0.07003, 0.03868, 0.06902, 0.03467, 0.07721, 0.04444, 0.08029, 0.04843, 0.07768, 0.05091, 0.07402, 0.04665, 0.07248, 0.01684, 0.07156, 0.02167, 0.07037, 0.02139, 0.08878, 0.05578, 0.09337, 0.05829, 0.093, 0.05938, 0.08775, 0.0577, 0.07163, 0.0302, 0.07236, 0.03395, 0.06902, 0.03467, 0.0687, 0.03041, 0.07507, 0.04078, 0.07721, 0.04444, 0.07402, 0.04665, 0.07156, 0.04254, 0.08425, 0.05239, 0.08878, 0.05578, 0.08775, 0.0577, 0.08242, 0.05478, 0.07133, 0.02613, 0.07163, 0.0302, 0.0687, 0.03041, 0.06912, 0.02595, 0.07354, 0.03745, 0.07507, 0.04078, 0.07156, 0.04254, 0.07003, 0.03868, 0.08242, 0.05478, 0.08775, 0.0577, 0.08702, 0.05988, 0.08075, 0.05764, 0.06912, 0.02595, 0.0687, 0.03041, 0.0654, 0.03016, 0.06677, 0.02528, 0.07003, 0.03868, 0.07156, 0.04254, 0.06753, 0.04451, 0.0658, 0.03989, 0.07768, 0.05091, 0.08242, 0.05478, 0.08075, 0.05764, 0.075, 0.05391, 0.07037, 0.02139, 0.06912, 0.02595, 0.06677, 0.02528, 0.06922, 0.02082, 0.093, 0.05938, 0.09794, 0.06004, 0.09286, 0.0606, 0.06902, 0.03467, 0.07003, 0.03868, 0.0658, 0.03989, 0.06511, 0.03508, 0.07402, 0.04665, 0.07768, 0.05091, 0.075, 0.05391, 0.07047, 0.04931, 0.07248, 0.01684, 0.07037, 0.02139, 0.06922, 0.02082, 0.08775, 0.0577, 0.093, 0.05938, 0.09286, 0.0606, 0.08702, 0.05988, 0.0687, 0.03041, 0.06902, 0.03467, 0.06511, 0.03508, 0.0654, 0.03016, 0.07156, 0.04254, 0.07402, 0.04665, 0.07047, 0.04931, 0.06753, 0.04451, 0.07047, 0.04931, 0.075, 0.05391, 0.07229, 0.05764, 0.06639, 0.05271, 0.07248, 0.01684, 0.06922, 0.02082, 0.06819, 0.01991, 0.08702, 0.05988, 0.09286, 0.0606, 0.093, 0.06188, 0.08664, 0.06246, 0.0654, 0.03016, 0.06511, 0.03508, 0.06052, 0.035, 0.06166, 0.02925, 0.06753, 0.04451, 0.07047, 0.04931, 0.06639, 0.05271, 0.06236, 0.04694, 0.08075, 0.05764, 0.08702, 0.05988, 0.08664, 0.06246, 0.07936, 0.06097, 0.06677, 0.02528, 0.0654, 0.03016, 0.06166, 0.02925, 0.06432, 0.02396, 0.0658, 0.03989, 0.06753, 0.04451, 0.06236, 0.04694, 0.06062, 0.04094, 0.075, 0.05391, 0.08075, 0.05764, 0.07936, 0.06097, 0.07229, 0.05764, 0.06922, 0.02082, 0.06677, 0.02528, 0.06432, 0.02396, 0.06819, 0.01991, 0.09286, 0.0606, 0.09794, 0.06004, 0.093, 0.06188, 0.06511, 0.03508, 0.0658, 0.03989, 0.06062, 0.04094, 0.06052, 0.035, 0.0605, 0.0355, 0.06041, 0.04365, 0.05661, 0.04335, 0.05587, 0.03636, 0.02945, 0.01463, 0.03473, 0.01348, 0.0347, 0.01606, 0.0297, 0.01596, 0.05447, 0.05651, 0.05034, 0.05998, 0.05337, 0.05574, 0.04598, 0.015, 0.05091, 0.01818, 0.04767, 0.02197, 0.0438, 0.01921, 0.05845, 0.02805, 0.0605, 0.0355, 0.05587, 0.03636, 0.05373, 0.03024, 0.02468, 0.01676, 0.02945, 0.01463, 0.0297, 0.01596, 0.05813, 0.05104, 0.05447, 0.05651, 0.05337, 0.05574, 0.05565, 0.05015, 0.04032, 0.01348, 0.04598, 0.015, 0.0438, 0.01921, 0.03944, 0.01713, 0.05502, 0.02228, 0.05845, 0.02805, 0.05373, 0.03024, 0.05084, 0.02553, 0.06041, 0.04365, 0.05813, 0.05104, 0.05565, 0.05015, 0.05661, 0.04335, 0.03473, 0.01348, 0.04032, 0.01348, 0.03944, 0.01713, 0.0347, 0.01606, 0.05091, 0.01818, 0.05502, 0.02228, 0.05084, 0.02553, 0.04767, 0.02197, 0.05084, 0.02553, 0.05373, 0.03024, 0.04982, 0.03221, 0.04734, 0.02815, 0.05661, 0.04335, 0.05565, 0.05015, 0.05329, 0.04974, 0.05324, 0.04353, 0.0347, 0.01606, 0.03944, 0.01713, 0.03814, 0.02011, 0.03415, 0.01835, 0.04767, 0.02197, 0.05084, 0.02553, 0.04734, 0.02815, 0.04467, 0.02508, 0.05587, 0.03636, 0.05661, 0.04335, 0.05324, 0.04353, 0.05195, 0.03743, 0.0297, 0.01596, 0.0347, 0.01606, 0.03415, 0.01835, 0.02964, 0.01723, 0.05337, 0.05574, 0.05034, 0.05998, 0.05221, 0.05527, 0.0438, 0.01921, 0.04767, 0.02197, 0.04467, 0.02508, 0.04167, 0.02234, 0.05373, 0.03024, 0.05587, 0.03636, 0.05195, 0.03743, 0.04982, 0.03221, 0.02468, 0.01676, 0.0297, 0.01596, 0.02964, 0.01723, 0.05565, 0.05015, 0.05337, 0.05574, 0.05221, 0.05527, 0.05329, 0.04974, 0.03944, 0.01713, 0.0438, 0.01921, 0.04167, 0.02234, 0.03814, 0.02011, 0.04982, 0.03221, 0.05195, 0.03743, 0.04854, 0.03862, 0.04642, 0.03402, 0.02468, 0.01676, 0.02964, 0.01723, 0.02929, 0.01838, 0.05329, 0.04974, 0.05221, 0.05527, 0.05105, 0.05506, 0.05107, 0.04973, 0.03814, 0.02011, 0.04167, 0.02234, 0.03946, 0.02496, 0.03659, 0.02252, 0.04734, 0.02815, 0.04982, 0.03221, 0.04642, 0.03402, 0.04421, 0.03042, 0.05324, 0.04353, 0.05329, 0.04974, 0.05107, 0.04973, 0.05019, 0.04405, 0.03415, 0.01835, 0.03814, 0.02011, 0.03659, 0.02252, 0.03324, 0.02033, 0.04467, 0.02508, 0.04734, 0.02815, 0.04421, 0.03042, 0.04199, 0.02755, 0.05195, 0.03743, 0.05324, 0.04353, 0.05019, 0.04405, 0.04854, 0.03862, 0.02964, 0.01723, 0.03415, 0.01835, 0.03324, 0.02033, 0.02929, 0.01838, 0.05221, 0.05527, 0.05034, 0.05998, 0.05105, 0.05506, 0.04167, 0.02234, 0.04467, 0.02508, 0.04199, 0.02755, 0.03946, 0.02496, 0.04199, 0.02755, 0.04421, 0.03042, 0.04134, 0.0324, 0.0394, 0.02967, 0.04854, 0.03862, 0.05019, 0.04405, 0.04745, 0.04483, 0.0455, 0.03991, 0.02929, 0.01838, 0.03324, 0.02033, 0.03207, 0.02198, 0.02872, 0.0194, 0.05105, 0.05506, 0.05034, 0.05998, 0.04993, 0.0551, 0.03946, 0.02496, 0.04199, 0.02755, 0.0394, 0.02967, 0.03728, 0.02707, 0.04642, 0.03402, 0.04854, 0.03862, 0.0455, 0.03991, 0.04337, 0.03573, 0.02468, 0.01676, 0.02929, 0.01838, 0.02872, 0.0194, 0.05107, 0.04973, 0.05105, 0.05506, 0.04993, 0.0551, 0.049, 0.05006, 0.03659, 0.02252, 0.03946, 0.02496, 0.03728, 0.02707, 0.03487, 0.02453, 0.04421, 0.03042, 0.04642, 0.03402, 0.04337, 0.03573, 0.04134, 0.0324, 0.05019, 0.04405, 0.05107, 0.04973, 0.049, 0.05006, 0.04745, 0.04483, 0.03324, 0.02033, 0.03659, 0.02252, 0.03487, 0.02453, 0.03207, 0.02198, 0.04134, 0.0324, 0.04337, 0.03573, 0.04053, 0.03736, 0.03861, 0.03417, 0.04745, 0.04483, 0.049, 0.05006, 0.04708, 0.05068, 0.04497, 0.04585, 0.03207, 0.02198, 0.03487, 0.02453, 0.033, 0.02619, 0.0307, 0.02335, 0.0394, 0.02967, 0.04134, 0.0324, 0.03861, 0.03417, 0.03685, 0.03151, 0.0455, 0.03991, 0.04745, 0.04483, 0.04497, 0.04585, 0.0427, 0.04129, 0.02872, 0.0194, 0.03207, 0.02198, 0.0307, 0.02335, 0.02798, 0.02025, 0.04993, 0.0551, 0.05034, 0.05998, 0.04886, 0.05536, 0.03728, 0.02707, 0.0394, 0.02967, 0.03685, 0.03151, 0.03502, 0.02887, 0.04337, 0.03573, 0.0455, 0.03991, 0.0427, 0.04129, 0.04053, 0.03736, 0.02468, 0.01676, 0.02872, 0.0194, 0.02798, 0.02025, 0.049, 0.05006, 0.04993, 0.0551, 0.04886, 0.05536, 0.04708, 0.05068, 0.03487, 0.02453, 0.03728, 0.02707, 0.03502, 0.02887, 0.033, 0.02619, 0.03502, 0.02887, 0.03685, 0.03151, 0.03429, 0.03313, 0.03267, 0.03041, 0.04053, 0.03736, 0.0427, 0.04129, 0.04006, 0.04278, 0.03779, 0.03899, 0.02468, 0.01676, 0.02798, 0.02025, 0.02706, 0.02091, 0.04708, 0.05068, 0.04886, 0.05536, 0.04787, 0.05582, 0.04533, 0.05156, 0.033, 0.02619, 0.03502, 0.02887, 0.03267, 0.03041, 0.03098, 0.02757, 0.03861, 0.03417, 0.04053, 0.03736, 0.03779, 0.03899, 0.03591, 0.03584, 0.04497, 0.04585, 0.04708, 0.05068, 0.04533, 0.05156, 0.04264, 0.04708, 0.0307, 0.02335, 0.033, 0.02619, 0.03098, 0.02757, 0.02914, 0.02445, 0.03685, 0.03151, 0.03861, 0.03417, 0.03591, 0.03584, 0.03429, 0.03313, 0.0427, 0.04129, 0.04497, 0.04585, 0.04264, 0.04708, 0.04006, 0.04278, 0.02798, 0.02025, 0.0307, 0.02335, 0.02914, 0.02445, 0.02706, 0.02091, 0.04886, 0.05536, 0.05034, 0.05998, 0.04787, 0.05582])
me_cube_002.materials.append(mat_environment)
me_cube_002.use_remesh_fix_poles = True
me_cube_002.use_remesh_preserve_attributes = False
me_cube_002.use_mirror_vertex_groups = False
me_cube_002.update()

# ---- objects
ob_cube = bpy.data.objects.new('Cube', me_cube)
ob_egg = bpy.data.objects.new('Egg', me_cube_002)

# ---- transforms, parenting, visibility, modifiers, constraints
ob_cube.location = (0.0, 0.0, 0.0)
ob_cube.lineart.crease_threshold = 0.0
ob_egg.location = (0.0, 0.0, 0.0)
ob_egg.lineart.crease_threshold = 0.0
_m = ob_egg.modifiers.new('Subdivision', 'SUBSURF')
_m.render_levels = 1
_m = ob_egg.modifiers.new('Displace', 'DISPLACE')
_m.strength = 0.1

# ---- collection membership
scene.collection.objects.link(ob_cube)
col_mesh.objects.link(ob_egg)

# ---- scene / render settings (as saved in the file)
scene.frame_start = 1; scene.frame_end = 250; scene.frame_set(1)
scene.render.engine = 'CYCLES'
scene.cycles.use_denoising = False
scene.cycles.samples = 128
scene.cycles.sampling_pattern = 'TABULATED_SOBOL'
scene.cycles.use_adaptive_sampling = False
scene.cycles.use_light_tree = False
scene.cycles.bake_type = 'NORMAL'
scene.view_settings.view_transform = 'Filmic'
bpy.context.view_layer.update()

# ---- added for rendering (the .blend has no active camera and no usable light): camera, sun
cam_auto = bpy.data.cameras.new('AutoCamera')
cam_auto.lens = 50.0
cam_auto.sensor_width = 36.0
cam_auto.clip_end = 1000.0
ob_auto_camera = bpy.data.objects.new('AutoCamera', cam_auto)
scene.collection.objects.link(ob_auto_camera)
ob_auto_camera.location = (3.55788, -4.26645, 3.11176)
ob_auto_camera.rotation_euler = (1.09748, -7.21219e-08, 0.694738)
scene.camera = ob_auto_camera
light_auto_sun = bpy.data.lights.new('AutoSun', 'SUN')
light_auto_sun.energy = 3.0
light_auto_sun.angle = 0.0523599
ob_auto_sun = bpy.data.objects.new('AutoSun', light_auto_sun)
scene.collection.objects.link(ob_auto_sun)
ob_auto_sun.rotation_euler = (0.872665, 0.174533, 0.523599)
bpy.context.view_layer.update()
